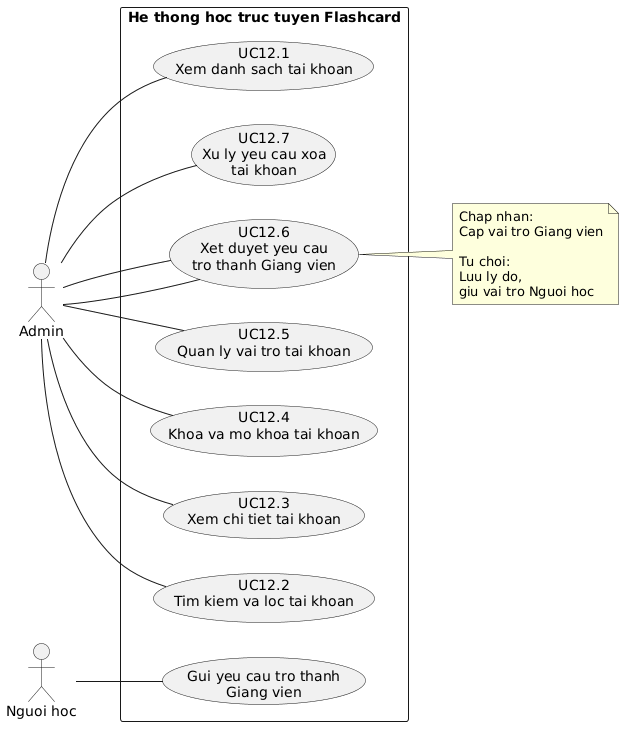

The diagram above was rendered by PlantUML. Its source (embedded in the PNG):
@startuml
left to right direction
skinparam packageStyle rectangle
skinparam shadowing false

actor "Admin" as Admin
actor "Nguoi hoc" as Learner

rectangle "He thong hoc truc tuyen Flashcard" {
  usecase "UC12.1\nXem danh sach tai khoan" as UC121
  usecase "UC12.2\nTim kiem va loc tai khoan" as UC122
  usecase "UC12.3\nXem chi tiet tai khoan" as UC123
  usecase "UC12.4\nKhoa va mo khoa tai khoan" as UC124
  usecase "UC12.5\nQuan ly vai tro tai khoan" as UC125
  usecase "UC12.6\nXet duyet yeu cau\ntro thanh Giang vien" as UC126
  usecase "UC12.7\nXu ly yeu cau xoa\ntai khoan" as UC127
  usecase "Gui yeu cau tro thanh\nGiang vien" as SubmitRequest
}

Admin -- UC121
Admin -- UC122
Admin -- UC123
Admin -- UC124
Admin -- UC125
Admin -- UC126
Admin -- UC127

Learner -- SubmitRequest
Admin -- UC126

note right of UC126
  Chap nhan:
  Cap vai tro Giang vien

  Tu choi:
  Luu ly do,
  giu vai tro Nguoi hoc
end note
@enduml